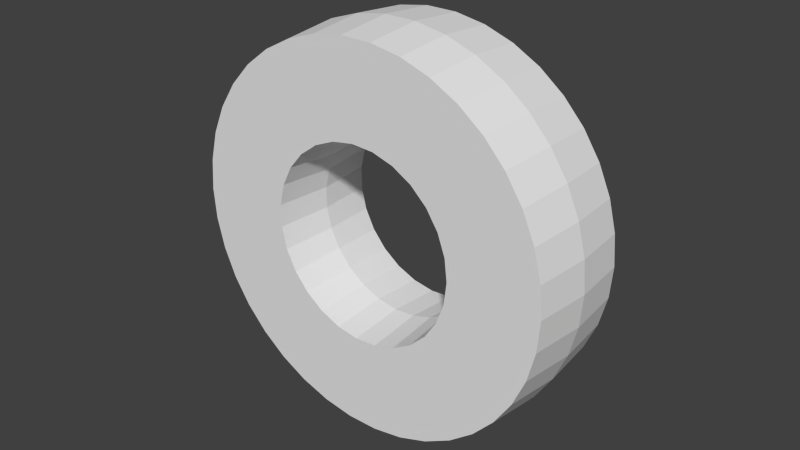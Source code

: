 # Source: wheel1.p1.blend  (saved by Blender 2.76.0; exported with 4.5.12 LTS)
import bpy
from mathutils import Matrix  # noqa: F401  (used for matrix-valued properties, if any)

bpy.ops.wm.read_factory_settings(use_empty=True)
scene = bpy.context.scene
scene.name = 'Scene'

# ---- collections
col_collection_1 = bpy.data.collections.new('Collection 1'); scene.collection.children.link(col_collection_1)

# ---- world
world_world = bpy.data.worlds.new('World'); scene.world = world_world
world_world.color = (0.05088, 0.05088, 0.05088)
world_world.use_sun_shadow = False
world_world.sun_shadow_jitter_overblur = 0.0
world_world.cycles.sampling_method = 'MANUAL'
world_world.cycles.sample_map_resolution = 256

# ---- meshes
me_wheel1_p1 = bpy.data.meshes.new('wheel1.p1')
me_wheel1_p1.from_pydata([(0.06258, 0.0, 0.01029), (0.06103, 0.018, 0.01003), (0.06004, 1.863e-09, 0.02029), (0.05856, 0.018, 0.01978), (0.0559, 1.863e-09, 0.02975), (0.05451, 0.018, 0.029), (0.05025, 3.725e-09, 0.03839), (0.04901, 0.018, 0.03742), (0.04326, 3.725e-09, 0.04598), (0.04219, 0.018, 0.04482), (0.03512, 3.725e-09, 0.05232), (0.03425, 0.018, 0.051), (0.02604, 3.725e-09, 0.05724), (0.0254, 0.018, 0.05579), (0.01627, 3.725e-09, 0.06059), (0.01589, 0.018, 0.05906), (0.006092, 3.725e-09, 0.06229), (0.005962, 0.018, 0.06072), (-0.00423, 3.725e-09, 0.06229), (-0.0041, 0.018, 0.06072), (-0.01441, 3.725e-09, 0.06059), (-0.01403, 0.018, 0.05906), (-0.02417, 3.725e-09, 0.05724), (-0.02354, 0.018, 0.05579), (-0.03325, 3.725e-09, 0.05232), (-0.03239, 0.018, 0.051), (-0.0414, 3.725e-09, 0.04598), (-0.04033, 0.018, 0.04482), (-0.04839, 3.725e-09, 0.03839), (-0.04715, 0.018, 0.03742), (-0.05404, 1.863e-09, 0.02975), (-0.05265, 0.018, 0.029), (-0.05818, 1.863e-09, 0.02029), (-0.05669, 0.018, 0.01978), (-0.06072, 0.0, 0.01029), (-0.05916, 0.018, 0.01003), (-0.06157, -4.892e-10, 1.167e-09), (-0.05999, 0.018, 0.0), (-0.06072, -9.313e-10, -0.01029), (-0.05916, 0.018, -0.01003), (-0.05818, -1.863e-09, -0.02029), (-0.05669, 0.018, -0.01978), (-0.05404, -1.863e-09, -0.02975), (-0.05265, 0.018, -0.029), (-0.04839, -3.725e-09, -0.03839), (-0.04715, 0.018, -0.03742), (-0.0414, -3.725e-09, -0.04598), (-0.04033, 0.018, -0.04482), (-0.03325, -3.725e-09, -0.05232), (-0.03239, 0.018, -0.051), (-0.02417, -3.725e-09, -0.05724), (-0.02354, 0.018, -0.05579), (-0.01441, -3.725e-09, -0.06059), (-0.01403, 0.018, -0.05906), (-0.00423, -3.725e-09, -0.06229), (-0.0041, 0.018, -0.06072), (0.006092, -3.725e-09, -0.06229), (0.005962, 0.018, -0.06072), (0.01627, -3.725e-09, -0.06059), (0.01589, 0.018, -0.05906), (0.02604, -3.725e-09, -0.05724), (0.0254, 0.018, -0.05579), (0.03512, -3.725e-09, -0.05232), (0.03425, 0.018, -0.051), (0.04326, -3.725e-09, -0.04598), (0.04219, 0.018, -0.04482), (0.05025, -3.725e-09, -0.03839), (0.04901, 0.018, -0.03742), (0.0559, -1.863e-09, -0.02975), (0.05451, 0.018, -0.029), (0.06004, -1.863e-09, -0.02029), (0.05856, 0.018, -0.01978), (0.06258, -9.313e-10, -0.01029), (0.06103, 0.018, -0.01003), (0.06343, -4.892e-10, 1.167e-09), (0.06186, 0.018, 0.0), (-0.02993, 0.018, -0.003608), (-0.05999, 0.018, 0.0), (-0.02993, 0.018, 0.003608), (-0.02827, 0.018, 0.01063), (-0.0008758, 0.018, 0.03102), (0.006327, 0.018, 0.0306), (0.01324, 0.018, 0.02853), (0.01949, 0.018, 0.02493), (-0.01461, 0.018, 0.02691), (-0.007981, 0.018, 0.02977), (-0.02503, 0.018, 0.01708), (-0.02039, 0.018, 0.0226), (-0.02503, 0.018, -0.01708), (-0.02827, 0.018, -0.01063), (-0.007981, 0.018, -0.02977), (-0.01461, 0.018, -0.02691), (-0.02039, 0.018, -0.0226), (0.02474, 0.018, -0.01997), (0.01949, 0.018, -0.02493), (0.01324, 0.018, -0.02853), (0.006327, 0.018, -0.0306), (-0.0008758, 0.018, -0.03102), (0.0287, 0.018, 0.01395), (0.03117, 0.018, 0.007166), (0.03201, 0.018, 0.0), (0.03117, 0.018, -0.007166), (0.0287, 0.018, -0.01395), (0.02474, 0.018, 0.01997), (0.02964, -9.313e-10, -0.006803), (0.02729, -1.863e-09, -0.01324), (0.02353, -1.863e-09, -0.01896), (0.01855, -1.863e-09, -0.02366), (0.01262, -1.863e-09, -0.02709), (0.006054, -1.863e-09, -0.02905), (-0.0007842, -1.863e-09, -0.02945), (-0.00753, -1.863e-09, -0.02826), (-0.01382, -1.863e-09, -0.02555), (-0.01931, -1.863e-09, -0.02146), (-0.02372, -1.863e-09, -0.01621), (-0.02679, -9.313e-10, -0.01009), (-0.02837, -6.985e-10, -0.003425), (-0.02837, -2.328e-10, 0.003425), (-0.02679, 0.0, 0.01009), (-0.02372, 0.0, 0.01621), (-0.01931, 1.863e-09, 0.02146), (-0.01382, 1.863e-09, 0.02555), (-0.00753, 1.863e-09, 0.02826), (-0.0007842, 1.863e-09, 0.02945), (0.006054, 1.863e-09, 0.02905), (0.01262, 1.863e-09, 0.02709), (0.01855, 1.863e-09, 0.02366), (0.02353, 1.863e-09, 0.01896), (0.02729, 9.313e-10, 0.01324), (0.02964, 0.0, 0.006803), (0.03043, -4.892e-10, 1.167e-09), (0.0287, -0.018, -0.01395), (0.05856, -0.018, -0.01978), (0.03117, -0.018, -0.007166), (0.06103, -0.018, -0.01003), (0.03201, -0.018, 1.863e-09), (0.06186, -0.018, 1.863e-09), (0.03117, -0.018, 0.007166), (-0.02993, -0.018, 0.003608), (-0.05999, -0.018, 1.863e-09), (-0.02993, -0.018, -0.003608), (-0.05916, -0.018, -0.01003), (-0.02827, -0.018, -0.01063), (0.01949, -0.018, -0.02493), (0.04219, -0.018, -0.04482), (0.02474, -0.018, -0.01997), (0.04901, -0.018, -0.03742), (0.05451, -0.018, -0.029), (-0.0008758, -0.018, -0.03102), (0.005962, -0.018, -0.06072), (0.006327, -0.018, -0.0306), (0.01589, -0.018, -0.05906), (0.01324, -0.018, -0.02853), (0.0254, -0.018, -0.05579), (0.03425, -0.018, -0.051), (-0.01461, -0.018, -0.02691), (-0.02354, -0.018, -0.05579), (-0.007981, -0.018, -0.02977), (-0.01403, -0.018, -0.05906), (-0.0041, -0.018, -0.06072), (-0.05669, -0.018, -0.01978), (-0.05265, -0.018, -0.029), (-0.02503, -0.018, -0.01708), (-0.04715, -0.018, -0.03742), (-0.02039, -0.018, -0.0226), (-0.04033, -0.018, -0.04482), (-0.03239, -0.018, -0.051), (-0.02503, -0.018, 0.01708), (-0.05265, -0.018, 0.029), (-0.02827, -0.018, 0.01063), (-0.05669, -0.018, 0.01978), (-0.05916, -0.018, 0.01003), (-0.007981, -0.018, 0.02977), (-0.02354, -0.018, 0.05579), (-0.01461, -0.018, 0.02691), (-0.03239, -0.018, 0.051), (-0.02039, -0.018, 0.0226), (-0.04033, -0.018, 0.04482), (-0.04715, -0.018, 0.03742), (0.02474, -0.018, 0.01997), (0.04219, -0.018, 0.04482), (0.01949, -0.018, 0.02493), (0.03425, -0.018, 0.051), (0.01324, -0.018, 0.02853), (0.0254, -0.018, 0.05579), (0.006327, -0.018, 0.0306), (0.06103, -0.018, 0.01003), (0.05856, -0.018, 0.01978), (0.0287, -0.018, 0.01395), (0.05451, -0.018, 0.029), (0.04901, -0.018, 0.03742), (0.01589, -0.018, 0.05906), (0.005962, -0.018, 0.06072), (-0.0008758, -0.018, 0.03102), (-0.0041, -0.018, 0.06072), (-0.01403, -0.018, 0.05906), (-0.06157, -4.892e-10, 1.167e-09), (-0.05999, -0.018, 1.863e-09)], [], [(0, 1, 2), (2, 1, 3), (2, 3, 4), (4, 3, 5), (4, 5, 6), (6, 5, 7), (6, 7, 8), (8, 7, 9), (8, 9, 10), (10, 9, 11), (10, 11, 12), (12, 11, 13), (12, 13, 14), (14, 13, 15), (14, 15, 16), (16, 15, 17), (16, 17, 18), (18, 17, 19), (18, 19, 20), (20, 19, 21), (20, 21, 22), (22, 21, 23), (22, 23, 24), (24, 23, 25), (24, 25, 26), (26, 25, 27), (26, 27, 28), (28, 27, 29), (28, 29, 30), (30, 29, 31), (30, 31, 32), (32, 31, 33), (32, 33, 34), (34, 33, 35), (34, 35, 36), (36, 35, 37), (36, 37, 38), (38, 37, 39), (38, 39, 40), (40, 39, 41), (40, 41, 42), (42, 41, 43), (42, 43, 44), (44, 43, 45), (44, 45, 46), (46, 45, 47), (46, 47, 48), (48, 47, 49), (48, 49, 50), (50, 49, 51), (50, 51, 52), (52, 51, 53), (52, 53, 54), (54, 53, 55), (54, 55, 56), (56, 55, 57), (56, 57, 58), (58, 57, 59), (58, 59, 60), (60, 59, 61), (60, 61, 62), (62, 61, 63), (62, 63, 64), (64, 63, 65), (64, 65, 66), (66, 65, 67), (66, 67, 68), (68, 67, 69), (68, 69, 70), (70, 69, 71), (70, 71, 72), (72, 71, 73), (72, 73, 74), (74, 73, 75), (74, 75, 0), (0, 75, 1), (76, 77, 78), (78, 77, 35), (78, 35, 79), (80, 17, 81), (81, 17, 15), (81, 15, 82), (82, 15, 13), (82, 13, 83), (84, 23, 85), (85, 23, 21), (85, 21, 80), (80, 21, 19), (80, 19, 17), (35, 33, 79), (79, 33, 31), (79, 31, 86), (86, 31, 29), (86, 29, 87), (87, 29, 27), (87, 27, 84), (84, 27, 25), (84, 25, 23), (88, 43, 89), (89, 43, 41), (89, 41, 76), (76, 41, 39), (76, 39, 77), (90, 51, 91), (91, 51, 49), (91, 49, 92), (92, 49, 47), (92, 47, 88), (88, 47, 45), (88, 45, 43), (93, 65, 94), (94, 65, 63), (94, 63, 95), (95, 63, 61), (95, 61, 96), (61, 59, 96), (96, 59, 57), (96, 57, 97), (97, 57, 55), (97, 55, 90), (90, 55, 53), (90, 53, 51), (98, 3, 99), (99, 3, 1), (99, 1, 100), (100, 1, 75), (100, 75, 101), (75, 73, 101), (101, 73, 71), (101, 71, 102), (102, 71, 69), (102, 69, 93), (93, 69, 67), (93, 67, 65), (13, 11, 83), (83, 11, 9), (83, 9, 103), (103, 9, 7), (103, 7, 98), (98, 7, 5), (98, 5, 3), (104, 101, 105), (105, 101, 102), (105, 102, 106), (106, 102, 93), (106, 93, 107), (107, 93, 94), (107, 94, 108), (108, 94, 95), (108, 95, 109), (109, 95, 96), (109, 96, 110), (110, 96, 97), (110, 97, 111), (111, 97, 90), (111, 90, 112), (112, 90, 91), (112, 91, 113), (113, 91, 92), (113, 92, 114), (114, 92, 88), (114, 88, 115), (115, 88, 89), (115, 89, 116), (116, 89, 76), (116, 76, 117), (117, 76, 78), (117, 78, 118), (118, 78, 79), (118, 79, 119), (119, 79, 86), (119, 86, 120), (120, 86, 87), (120, 87, 121), (121, 87, 84), (121, 84, 122), (122, 84, 85), (122, 85, 123), (123, 85, 80), (123, 80, 124), (124, 80, 81), (124, 81, 125), (125, 81, 82), (125, 82, 126), (126, 82, 83), (126, 83, 127), (127, 83, 103), (127, 103, 128), (128, 103, 98), (128, 98, 129), (129, 98, 99), (129, 99, 130), (130, 99, 100), (130, 100, 104), (104, 100, 101), (131, 132, 133), (133, 132, 134), (133, 134, 135), (135, 134, 136), (135, 136, 137), (138, 139, 140), (140, 139, 141), (140, 141, 142), (143, 144, 145), (145, 144, 146), (145, 146, 131), (131, 146, 147), (131, 147, 132), (148, 149, 150), (150, 149, 151), (150, 151, 152), (152, 151, 153), (152, 153, 143), (143, 153, 154), (143, 154, 144), (155, 156, 157), (157, 156, 158), (157, 158, 148), (148, 158, 159), (148, 159, 149), (141, 160, 142), (142, 160, 161), (142, 161, 162), (162, 161, 163), (162, 163, 164), (164, 163, 165), (164, 165, 155), (155, 165, 166), (155, 166, 156), (167, 168, 169), (169, 168, 170), (169, 170, 138), (138, 170, 171), (138, 171, 139), (172, 173, 174), (174, 173, 175), (174, 175, 176), (176, 175, 177), (176, 177, 167), (167, 177, 178), (167, 178, 168), (179, 180, 181), (181, 180, 182), (181, 182, 183), (183, 182, 184), (183, 184, 185), (136, 186, 137), (137, 186, 187), (137, 187, 188), (188, 187, 189), (188, 189, 179), (179, 189, 190), (179, 190, 180), (184, 191, 185), (185, 191, 192), (185, 192, 193), (193, 192, 194), (193, 194, 172), (172, 194, 195), (172, 195, 173), (72, 134, 70), (70, 134, 132), (70, 132, 68), (68, 132, 147), (68, 147, 66), (66, 147, 146), (66, 146, 64), (64, 146, 144), (64, 144, 62), (62, 144, 154), (62, 154, 60), (60, 154, 153), (60, 153, 58), (58, 153, 151), (58, 151, 56), (56, 151, 149), (56, 149, 54), (54, 149, 159), (54, 159, 52), (52, 159, 158), (52, 158, 50), (50, 158, 156), (50, 156, 48), (48, 156, 166), (48, 166, 46), (46, 166, 165), (46, 165, 44), (44, 165, 163), (44, 163, 42), (42, 163, 161), (42, 161, 40), (40, 161, 160), (40, 160, 38), (38, 160, 141), (38, 141, 196), (196, 141, 197), (196, 197, 34), (34, 197, 171), (34, 171, 32), (32, 171, 170), (32, 170, 30), (30, 170, 168), (30, 168, 28), (28, 168, 178), (28, 178, 26), (26, 178, 177), (26, 177, 24), (24, 177, 175), (24, 175, 22), (22, 175, 173), (22, 173, 20), (20, 173, 195), (20, 195, 18), (18, 195, 194), (18, 194, 16), (16, 194, 192), (16, 192, 14), (14, 192, 191), (14, 191, 12), (12, 191, 184), (12, 184, 10), (10, 184, 182), (10, 182, 8), (8, 182, 180), (8, 180, 6), (6, 180, 190), (6, 190, 4), (4, 190, 189), (4, 189, 2), (2, 189, 187), (2, 187, 0), (0, 187, 186), (0, 186, 74), (74, 186, 136), (74, 136, 72), (72, 136, 134), (129, 137, 128), (128, 137, 188), (128, 188, 127), (127, 188, 179), (127, 179, 126), (126, 179, 181), (126, 181, 125), (125, 181, 183), (125, 183, 124), (124, 183, 185), (124, 185, 123), (123, 185, 193), (123, 193, 122), (122, 193, 172), (122, 172, 121), (121, 172, 174), (121, 174, 120), (120, 174, 176), (120, 176, 119), (119, 176, 167), (119, 167, 118), (118, 167, 169), (118, 169, 117), (117, 169, 138), (117, 138, 116), (116, 138, 140), (116, 140, 115), (115, 140, 142), (115, 142, 114), (114, 142, 162), (114, 162, 113), (113, 162, 164), (113, 164, 112), (112, 164, 155), (112, 155, 111), (111, 155, 157), (111, 157, 110), (110, 157, 148), (110, 148, 109), (109, 148, 150), (109, 150, 108), (108, 150, 152), (108, 152, 107), (107, 152, 143), (107, 143, 106), (106, 143, 145), (106, 145, 105), (105, 145, 131), (105, 131, 104), (104, 131, 133), (104, 133, 130), (130, 133, 135), (130, 135, 129), (129, 135, 137)])
me_wheel1_p1.use_remesh_preserve_volume = False
me_wheel1_p1.use_remesh_preserve_attributes = False
me_wheel1_p1.use_mirror_vertex_groups = False
me_wheel1_p1.update()

# ---- objects
ob_wheel1_p1 = bpy.data.objects.new('wheel1.p1', me_wheel1_p1)

# ---- transforms, parenting, visibility, modifiers, constraints
ob_wheel1_p1.location = (0.0, 0.0, 0.0)
ob_wheel1_p1.lineart.crease_threshold = 0.0

# ---- collection membership
col_collection_1.objects.link(ob_wheel1_p1)

# ---- scene / render settings (as saved in the file)
scene.frame_start = 1; scene.frame_end = 250; scene.frame_set(1)
scene.render.engine = 'BLENDER_EEVEE_NEXT'
scene.render.resolution_percentage = 50
scene.render.dither_intensity = 0.0
scene.cycles.use_denoising = False
scene.cycles.samples = 10
scene.cycles.sampling_pattern = 'TABULATED_SOBOL'
scene.cycles.light_sampling_threshold = 0.0
scene.cycles.use_adaptive_sampling = False
scene.cycles.use_light_tree = False
scene.cycles.blur_glossy = 0.0
scene.cycles.pixel_filter_type = 'GAUSSIAN'
scene.cycles.sample_clamp_indirect = 0.0
scene.view_settings.view_transform = 'Standard'
bpy.context.view_layer.update()

# ---- added for rendering (the .blend has no active camera and no usable light): camera, sun
cam_auto = bpy.data.cameras.new('AutoCamera')
cam_auto.lens = 50.0
cam_auto.sensor_width = 36.0
cam_auto.clip_end = 1000.0
ob_auto_camera = bpy.data.objects.new('AutoCamera', cam_auto)
scene.collection.objects.link(ob_auto_camera)
ob_auto_camera.location = (0.185976, -0.222054, 0.148036)
ob_auto_camera.rotation_euler = (1.09748, -7.21219e-08, 0.694738)
scene.camera = ob_auto_camera
light_auto_sun = bpy.data.lights.new('AutoSun', 'SUN')
light_auto_sun.energy = 3.0
light_auto_sun.angle = 0.0523599
ob_auto_sun = bpy.data.objects.new('AutoSun', light_auto_sun)
scene.collection.objects.link(ob_auto_sun)
ob_auto_sun.rotation_euler = (0.872665, 0.174533, 0.523599)
bpy.context.view_layer.update()
